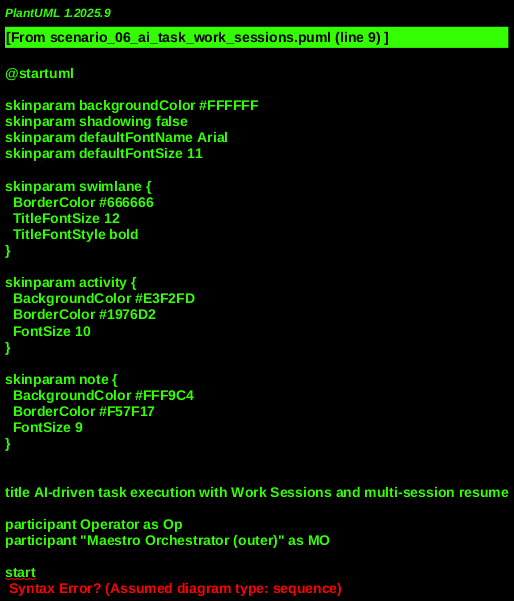

The diagram above was rendered by PlantUML. Its source (embedded in the PNG):
@startuml
!include _shared.puml

title AI-driven task execution with Work Sessions and multi-session resume

participant Operator as Op
participant "Maestro Orchestrator (outer)" as MO

start
BRANCH_GUARD("operational rule")
participant "AI Engine" as AI
participant "Maestro Worker (inner)" as MW
participant "Work Session Store" as WSS
note right of WSS
  File-based polling IPC
  keyed by `wsession cookie/run-id`
  Multi-process allowed
end note
participant "AI Transcript Store" as ATS

== Entry: AI Task Work Session ==
Op -> MO: maestro work task <id>
MO -> WSS: OPEN_WORK_SESSION(task_id)
alt Work Session exists?
    WSS -> MO: return existing session
else Create new session
    WSS -> WSS: create new WorkSession
    WSS -> MO: return new session
end

MO -> AI: start AI engine session
AI -> ATS: CAPTURE_STREAM_EVENT(event)
AI -> ATS: CAPTURE_STREAM_EVENT(event)
AI -> ATS: CAPTURE_STREAM_EVENT(event)

alt AI emits progress update?
    AI -> MO: progress update
    MO -> WSS: APPEND_BREADCRUMB(payload)
else No progress update
    note over AI, MO: Breadcrumb update skipped
end

alt AI session continues?
    loop Multiple AI interactions
        AI -> ATS: CAPTURE_STREAM_EVENT(event)
        alt AI emits progress update?
            AI -> MO: progress update
            MO -> WSS: APPEND_BREADCRUMB(payload)
        end
    end
else AI session ends
    note over AI: AI session ends\n(voluntarily or due to constraints)
    AI -> MO: session ended
end

alt Next AI session needed?
    MO -> AI: resume AI engine session
    AI -> ATS: CAPTURE_STREAM_EVENT(event)
    note over AI, ATS: Continue under same Work Session
else Task completed
    AI -> MO: final JSON result
    note over MO: Validate JSON schema
    alt Final JSON valid?
        MO -> WSS: update session status to completed
        MO -> Op: success
    else Final JSON invalid?
        note over MO, Op: **HARD STOP**\nInvalid final JSON from AI
        MO -> WSS: update session status to failed
        MO -> Op: error - HARD STOP
    end
end
== Exit: Task Work Completed ==

@enduml